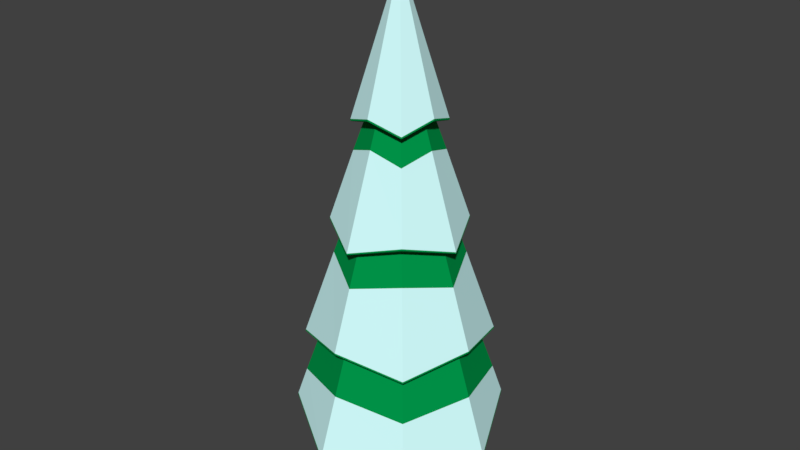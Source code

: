 # Source: Spruce_snow.blend  (saved by Blender 2.79.0; exported with 4.5.12 LTS)
import bpy
from mathutils import Matrix  # noqa: F401  (used for matrix-valued properties, if any)

bpy.ops.wm.read_factory_settings(use_empty=True)
scene = bpy.context.scene
scene.name = 'Scene'

# ---- collections
col_collection_1 = bpy.data.collections.new('Collection 1'); scene.collection.children.link(col_collection_1)

# ---- materials (node trees are filled in below, after node groups)
mat_material_001 = bpy.data.materials.new('Material.001')
mat_material_001.alpha_threshold = 0.0
mat_material_001.roughness = 0.5
mat_material_002 = bpy.data.materials.new('Material.002')
mat_material_002.alpha_threshold = 0.0
mat_material_002.roughness = 0.5
mat_material_004 = bpy.data.materials.new('Material.004')
mat_material_004.alpha_threshold = 0.0
mat_material_004.roughness = 0.5

# ---- material node trees
mat_material_001.use_nodes = True; mat_material_001.node_tree.nodes.clear()
_N = mat_material_001.node_tree.nodes; _L = mat_material_001.node_tree.links
n0 = _N.new('ShaderNodeOutputMaterial'); n0.name = 'Material Output'; n0.location = (300, 300)
n1 = _N.new('ShaderNodeBsdfDiffuse'); n1.name = 'Diffuse BSDF'; n1.location = (10, 300)
n1.inputs[0].default_value = (0.0, 0.3108, 0.06859, 1.0)
_L.new(n1.outputs[0], n0.inputs[0])
n0.is_active_output = True
mat_material_002.use_nodes = True; mat_material_002.node_tree.nodes.clear()
_N = mat_material_002.node_tree.nodes; _L = mat_material_002.node_tree.links
n0 = _N.new('ShaderNodeOutputMaterial'); n0.name = 'Material Output'; n0.location = (300, 300)
n1 = _N.new('ShaderNodeBsdfDiffuse'); n1.name = 'Diffuse BSDF'; n1.location = (10, 300)
n1.inputs[0].default_value = (0.05497, 0.0131, 0.003062, 1.0)
_L.new(n1.outputs[0], n0.inputs[0])
n0.is_active_output = True
mat_material_004.use_nodes = True; mat_material_004.node_tree.nodes.clear()
_N = mat_material_004.node_tree.nodes; _L = mat_material_004.node_tree.links
n0 = _N.new('ShaderNodeOutputMaterial'); n0.name = 'Material Output'; n0.location = (300, 300)
n1 = _N.new('ShaderNodeBsdfDiffuse'); n1.name = 'Diffuse BSDF'; n1.location = (10, 300)
n1.inputs[0].default_value = (0.65, 1.0, 1.0, 1.0)
_L.new(n1.outputs[0], n0.inputs[0])
n0.is_active_output = True

# ---- world
world_world = bpy.data.worlds.new('World'); scene.world = world_world
world_world.color = (0.05088, 0.05088, 0.05088)
world_world.use_sun_shadow = False
world_world.sun_shadow_jitter_overblur = 0.0
world_world.cycles.sampling_method = 'MANUAL'

# ---- meshes
me_cylinder_001 = bpy.data.meshes.new('Cylinder.001')
me_cylinder_001.from_pydata([(0.002604, 0.351, -0.09832), (-1.33e-08, 0.02199, 5.638), (0.2461, 0.2501, -0.09832), (0.01555, 0.01555, 5.638), (0.3469, 0.006666, -0.09832), (0.02199, 1.234e-08, 5.638), (0.2435, -0.2435, -0.09832), (0.01555, -0.01555, 5.638), (-3.748e-08, -0.3443, -0.09832), (-1.522e-08, -0.02199, 5.638), (-0.2435, -0.2435, -0.09832), (-0.01555, -0.01555, 5.638), (-0.3443, 3.857e-08, -0.09832), (-0.02199, 1.356e-08, 5.638), (-0.2409, 0.2501, -0.09832), (-0.01555, 0.01555, 5.638), (-1.315e-09, 1.052, -0.2463), (0.7441, 0.7441, -0.3479), (1.052, -5.01e-08, -0.2463), (0.7441, -0.7441, -0.3479), (-9.148e-08, -1.052, -0.2463), (-0.7441, -0.7441, -0.3479), (-1.052, 1.938e-08, -0.2463), (-0.7441, 0.7441, -0.3479), (0.002604, 0.4607, -0.9911), (0.3237, 0.3277, -0.9911), (0.4567, 0.006666, -0.9911), (0.3237, -0.3144, -0.9911), (0.002604, -0.4474, -0.9911), (-0.3185, -0.3144, -0.9911), (-0.4515, 0.006666, -0.9911), (-0.3185, 0.3277, -0.9911), (-1.449e-09, 0.9814, 0.9567), (-5.238e-09, 0.6747, 2.453), (-9.027e-09, 0.368, 3.949), (0.2602, 0.2602, 3.949), (0.4771, 0.4771, 2.453), (0.694, 0.694, 0.9567), (0.368, -7.059e-09, 3.949), (0.6747, -2.425e-08, 2.453), (0.9814, -4.145e-08, 0.9567), (0.2602, -0.2602, 3.949), (0.4771, -0.4771, 2.453), (0.694, -0.694, 0.9567), (-4.12e-08, -0.368, 3.949), (-6.422e-08, -0.6747, 2.453), (-8.725e-08, -0.9814, 0.9567), (-0.2602, -0.2602, 3.949), (-0.4771, -0.4771, 2.453), (-0.694, -0.694, 0.9567), (-0.368, 1.342e-08, 3.949), (-0.6747, 1.328e-08, 2.453), (-0.9814, 1.315e-08, 0.9567), (-0.2602, 0.2602, 3.949), (-0.4771, 0.4771, 2.453), (-0.694, 0.694, 0.9567), (6.923e-09, 0.6021, 3.76), (5.273e-09, 0.5828, 3.751), (0.3781, 0.3781, 3.883), (0.3941, 0.3941, 3.904), (0.5828, -2.205e-08, 3.751), (0.6021, -2.349e-08, 3.76), (0.3781, -0.3781, 3.883), (0.3941, -0.3941, 3.904), (-4.568e-08, -0.5828, 3.751), (-4.571e-08, -0.6021, 3.76), (-0.3781, -0.3781, 3.883), (-0.3941, -0.3941, 3.904), (-0.5828, 1.037e-08, 3.751), (-0.6021, 1.001e-08, 3.76), (-0.3781, 0.3781, 3.883), (-0.3941, 0.3941, 3.904), (5.185e-09, 0.853, 2.41), (7.503e-09, 0.8855, 2.444), (0.6673, 0.6673, 2.275), (0.6486, 0.6486, 2.26), (0.8855, -3.243e-08, 2.444), (0.853, -3.13e-08, 2.41), (0.6673, -0.6673, 2.275), (0.6486, -0.6486, 2.26), (-6.991e-08, -0.8855, 2.444), (-6.939e-08, -0.853, 2.41), (-0.6673, -0.6673, 2.275), (-0.6486, -0.6486, 2.26), (-0.8855, 1.684e-08, 2.444), (-0.853, 1.616e-08, 2.41), (-0.6673, 0.6673, 2.275), (-0.6486, 0.6486, 2.26), (7.491e-09, 1.227, 0.7633), (8.663e-09, 1.253, 0.7782), (0.8444, 0.8444, 0.9482), (0.8206, 0.8206, 0.9136), (1.253, -5.705e-08, 0.7782), (1.227, -5.552e-08, 0.7633), (0.8444, -0.8444, 0.9482), (0.8206, -0.8206, 0.9136), (-1.009e-07, -1.253, 0.7782), (-9.973e-08, -1.227, 0.7633), (-0.8444, -0.8444, 0.9482), (-0.8206, -0.8206, 0.9136), (-1.253, 1.266e-08, 0.7782), (-1.227, 1.272e-08, 0.7633), (-0.8444, 0.8444, 0.9482), (-0.8206, 0.8206, 0.9136), (1.054, 1.054, -0.5231), (1.029, 1.029, -0.5489), (1.393, -5.99e-08, -0.2387), (1.357, -5.909e-08, -0.2814), (1.054, -1.054, -0.5231), (1.029, -1.029, -0.5489), (-1.131e-07, -1.393, -0.2387), (-1.108e-07, -1.357, -0.2814), (-1.054, -1.054, -0.5231), (-1.029, -1.029, -0.5489), (-1.393, 1.76e-08, -0.2387), (-1.357, 1.802e-08, -0.2814), (-1.054, 1.054, -0.5231), (-1.029, 1.029, -0.5489), (7.537e-09, 1.357, -0.2814), (8.655e-09, 1.393, -0.2387), (0.01555, 0.01555, 5.638), (-1.33e-08, 0.02199, 5.638), (0.02199, 1.234e-08, 5.638), (0.01555, -0.01555, 5.638), (-1.522e-08, -0.02199, 5.638), (-0.01555, -0.01555, 5.638), (-0.02199, 1.356e-08, 5.638), (-0.01555, 0.01555, 5.638), (-0.694, 0.694, 0.9567), (-1.449e-09, 0.9814, 0.9567), (-0.4771, 0.4771, 2.453), (-5.238e-09, 0.6747, 2.453), (-0.2602, 0.2602, 3.949), (-9.027e-09, 0.368, 3.949), (-0.9814, 1.315e-08, 0.9567), (-0.6747, 1.328e-08, 2.453), (-0.368, 1.342e-08, 3.949), (-0.694, -0.694, 0.9567), (-0.4771, -0.4771, 2.453), (-0.2602, -0.2602, 3.949), (-8.725e-08, -0.9814, 0.9567), (-6.422e-08, -0.6747, 2.453), (-4.12e-08, -0.368, 3.949), (0.694, -0.694, 0.9567), (0.4771, -0.4771, 2.453), (0.2602, -0.2602, 3.949), (0.9814, -4.145e-08, 0.9567), (0.6747, -2.425e-08, 2.453), (0.368, -7.059e-09, 3.949), (0.694, 0.694, 0.9567), (0.4771, 0.4771, 2.453), (0.2602, 0.2602, 3.949), (-0.3941, 0.3941, 3.904), (6.923e-09, 0.6021, 3.76), (-0.6021, 1.001e-08, 3.76), (-0.3941, -0.3941, 3.904), (-4.571e-08, -0.6021, 3.76), (0.3941, -0.3941, 3.904), (0.6021, -2.349e-08, 3.76), (0.3941, 0.3941, 3.904), (7.503e-09, 0.8855, 2.444), (0.6673, 0.6673, 2.275), (0.8855, -3.243e-08, 2.444), (0.6673, -0.6673, 2.275), (-6.991e-08, -0.8855, 2.444), (-0.6673, -0.6673, 2.275), (-0.8855, 1.684e-08, 2.444), (-0.6673, 0.6673, 2.275), (8.663e-09, 1.253, 0.7782), (0.8444, 0.8444, 0.9482), (1.253, -5.705e-08, 0.7782), (0.8444, -0.8444, 0.9482), (-1.009e-07, -1.253, 0.7782), (-0.8444, -0.8444, 0.9482), (-1.253, 1.266e-08, 0.7782), (-0.8444, 0.8444, 0.9482), (8.655e-09, 1.393, -0.2387), (1.054, 1.054, -0.5231), (1.393, -5.99e-08, -0.2387), (1.054, -1.054, -0.5231), (-1.131e-07, -1.393, -0.2387), (-1.054, -1.054, -0.5231), (-1.393, 1.76e-08, -0.2387), (-1.054, 1.054, -0.5231), (-1.051, 1.051, -0.5044), (-1.389, 1.756e-08, -0.2224), (-1.051, -1.051, -0.5044), (-1.129e-07, -1.389, -0.2224), (1.051, -1.051, -0.5044), (1.389, -5.974e-08, -0.2224), (1.051, 1.051, -0.5044), (8.568e-09, 1.389, -0.2224), (-0.841, 0.841, 0.9668), (-1.248, 1.266e-08, 0.7983), (-0.841, -0.841, 0.9668), (-1.005e-07, -1.248, 0.7983), (0.841, -0.841, 0.9668), (1.248, -5.675e-08, 0.7983), (0.841, 0.841, 0.9668), (8.535e-09, 1.248, 0.7983), (-0.6642, 0.6642, 2.292), (-0.8816, 1.681e-08, 2.46), (-0.6642, -0.6642, 2.292), (-6.969e-08, -0.8816, 2.46), (0.6642, -0.6642, 2.292), (0.8816, -3.224e-08, 2.46), (0.6642, 0.6642, 2.292), (7.378e-09, 0.8816, 2.46), (0.3915, 0.3915, 3.925), (0.5982, -2.325e-08, 3.781), (0.3915, -0.3915, 3.925), (-4.551e-08, -0.5982, 3.781), (-0.3915, -0.3915, 3.925), (-0.5982, 1.003e-08, 3.781), (6.787e-09, 0.5982, 3.781), (-0.3915, 0.3915, 3.925), (0.3703, 0.3703, 3.507), (0.6444, 0.6444, 1.783), (0.8613, 0.8613, 0.2779), (0.5723, -1.707e-08, 3.373), (0.8646, -3.502e-08, 1.914), (1.257, -5.379e-08, 0.1694), (0.3662, -0.3662, 3.523), (0.6444, -0.6444, 1.783), (0.8524, -0.8524, 0.314), (-5.253e-08, -0.5723, 3.373), (-7.515e-08, -0.8471, 1.964), (-1.046e-07, -1.257, 0.1694), (-0.3722, -0.3722, 3.499), (-0.6444, -0.6444, 1.783), (-0.8713, -0.8713, 0.2372), (-0.5723, 1.477e-08, 3.373), (-0.8394, 1.311e-08, 1.986), (-1.257, 1.613e-08, 0.1694), (-2.502e-09, 0.5723, 3.373), (-0.3754, 0.3754, 3.486), (-9.085e-10, 0.8548, 1.942), (-0.6444, 0.6444, 1.783), (5.309e-09, 1.257, 0.1694), (-0.8673, 0.8673, 0.2533), (-0.01555, 0.01555, 5.658), (-0.02199, 1.356e-08, 5.658), (-0.01555, -0.01555, 5.658), (-1.522e-08, -0.02199, 5.658), (0.01555, -0.01555, 5.658), (0.02199, 1.234e-08, 5.658), (-1.33e-08, 0.02199, 5.658), (0.01555, 0.01555, 5.658)], [], [(53, 70, 57, 34), (38, 60, 62, 41), (41, 62, 64, 44), (44, 64, 66, 47), (47, 66, 68, 50), (50, 68, 70, 53), (3, 1, 15, 13, 11, 9, 7, 5), (34, 57, 58, 35), (10, 12, 30, 29), (2, 0, 16, 17), (4, 2, 17, 18), (6, 4, 18, 19), (8, 6, 19, 20), (10, 8, 20, 21), (12, 10, 21, 22), (14, 12, 22, 23), (0, 14, 23, 16), (24, 25, 26, 27, 28, 29, 30, 31), (6, 8, 28, 27), (2, 4, 26, 25), (12, 14, 31, 30), (8, 10, 29, 28), (4, 6, 27, 26), (0, 2, 25, 24), (14, 0, 24, 31), (37, 91, 93, 40), (36, 75, 77, 39), (23, 117, 118, 16), (22, 115, 117, 23), (52, 101, 103, 55), (51, 85, 87, 54), (21, 113, 115, 22), (49, 99, 101, 52), (48, 83, 85, 51), (20, 111, 113, 21), (46, 97, 99, 49), (45, 81, 83, 48), (19, 109, 111, 20), (43, 95, 97, 46), (42, 79, 81, 45), (69, 67, 155, 154), (40, 93, 95, 43), (39, 77, 79, 42), (18, 107, 109, 19), (55, 103, 88, 32), (54, 87, 72, 33), (35, 58, 60, 38), (116, 114, 182, 183), (1, 3, 120, 121), (50, 53, 132, 136), (86, 84, 166, 167), (51, 54, 130, 135), (92, 90, 169, 170), (52, 55, 128, 134), (71, 69, 154, 152), (114, 112, 181, 182), (53, 34, 133, 132), (84, 82, 165, 166), (54, 33, 131, 130), (90, 89, 168, 169), (55, 32, 129, 128), (33, 72, 75, 36), (112, 110, 180, 181), (56, 71, 152, 153), (82, 80, 164, 165), (34, 35, 151, 133), (110, 108, 179, 180), (33, 36, 150, 131), (80, 78, 163, 164), (32, 88, 91, 37), (89, 102, 175, 168), (16, 118, 105, 17), (32, 37, 149, 129), (35, 38, 148, 151), (108, 106, 178, 179), (59, 56, 153, 159), (15, 1, 121, 127), (36, 39, 147, 150), (71, 56, 57, 70), (69, 71, 70, 68), (67, 69, 68, 66), (65, 67, 66, 64), (63, 65, 64, 62), (61, 63, 62, 60), (59, 61, 60, 58), (56, 59, 58, 57), (78, 76, 162, 163), (73, 74, 75, 72), (74, 76, 77, 75), (76, 78, 79, 77), (78, 80, 81, 79), (80, 82, 83, 81), (82, 84, 85, 83), (84, 86, 87, 85), (86, 73, 72, 87), (102, 100, 174, 175), (89, 90, 91, 88), (90, 92, 93, 91), (92, 94, 95, 93), (94, 96, 97, 95), (96, 98, 99, 97), (98, 100, 101, 99), (100, 102, 103, 101), (102, 89, 88, 103), (37, 40, 146, 149), (119, 104, 105, 118), (104, 106, 107, 105), (106, 108, 109, 107), (108, 110, 111, 109), (110, 112, 113, 111), (112, 114, 115, 113), (114, 116, 117, 115), (116, 119, 118, 117), (17, 105, 107, 18), (155, 156, 211, 212), (176, 183, 184, 191), (128, 129, 238, 239), (154, 155, 212, 213), (183, 182, 185, 184), (127, 121, 246, 240), (152, 154, 213, 215), (182, 181, 186, 185), (126, 127, 240, 241), (153, 152, 215, 214), (181, 180, 187, 186), (125, 126, 241, 242), (133, 151, 216, 234), (180, 179, 188, 187), (124, 125, 242, 243), (131, 150, 217, 236), (179, 178, 189, 188), (123, 124, 243, 244), (129, 149, 218, 238), (160, 167, 200, 207), (178, 177, 190, 189), (122, 123, 244, 245), (151, 148, 219, 216), (167, 166, 201, 200), (177, 176, 191, 190), (120, 122, 245, 247), (150, 147, 220, 217), (166, 165, 202, 201), (121, 120, 247, 246), (149, 146, 221, 218), (165, 164, 203, 202), (148, 145, 222, 219), (49, 52, 134, 137), (94, 92, 170, 171), (48, 51, 135, 138), (3, 5, 122, 120), (73, 86, 167, 160), (47, 50, 136, 139), (119, 116, 183, 176), (67, 65, 156, 155), (46, 49, 137, 140), (96, 94, 171, 172), (5, 7, 123, 122), (45, 48, 138, 141), (44, 47, 139, 142), (7, 9, 124, 123), (65, 63, 157, 156), (43, 46, 140, 143), (98, 96, 172, 173), (74, 73, 160, 161), (42, 45, 141, 144), (9, 11, 125, 124), (104, 119, 176, 177), (41, 44, 142, 145), (63, 61, 158, 157), (40, 43, 143, 146), (100, 98, 173, 174), (11, 13, 126, 125), (76, 74, 161, 162), (39, 42, 144, 147), (106, 104, 177, 178), (38, 41, 145, 148), (13, 15, 127, 126), (61, 59, 159, 158), (199, 236, 217, 198), (207, 234, 216, 206), (215, 240, 246, 214), (184, 239, 238, 191), (185, 233, 239, 184), (186, 230, 233, 185), (187, 227, 230, 186), (188, 224, 227, 187), (189, 221, 224, 188), (190, 218, 221, 189), (193, 232, 237, 192), (194, 229, 232, 193), (195, 226, 229, 194), (196, 223, 226, 195), (197, 220, 223, 196), (198, 217, 220, 197), (192, 237, 236, 199), (201, 231, 235, 200), (202, 228, 231, 201), (203, 225, 228, 202), (204, 222, 225, 203), (205, 219, 222, 204), (206, 216, 219, 205), (200, 235, 234, 207), (214, 246, 247, 208), (208, 247, 245, 209), (209, 245, 244, 210), (210, 244, 243, 211), (211, 243, 242, 212), (212, 242, 241, 213), (213, 241, 240, 215), (191, 238, 218, 190), (130, 131, 236, 237), (156, 157, 210, 211), (132, 133, 234, 235), (157, 158, 209, 210), (134, 128, 239, 233), (169, 168, 199, 198), (158, 159, 208, 209), (135, 130, 237, 232), (170, 169, 198, 197), (159, 153, 214, 208), (136, 132, 235, 231), (171, 170, 197, 196), (137, 134, 233, 230), (172, 171, 196, 195), (138, 135, 232, 229), (173, 172, 195, 194), (139, 136, 231, 228), (174, 173, 194, 193), (140, 137, 230, 227), (175, 174, 193, 192), (141, 138, 229, 226), (168, 175, 192, 199), (142, 139, 228, 225), (143, 140, 227, 224), (144, 141, 226, 223), (161, 160, 207, 206), (145, 142, 225, 222), (162, 161, 206, 205), (146, 143, 224, 221), (163, 162, 205, 204), (147, 144, 223, 220), (164, 163, 204, 203)])
me_cylinder_001.polygons.foreach_set('material_index', [0, 0, 0, 0, 0, 0, 0, 0, 1, 0, 0, 0, 0, 0, 0, 0, 0, 1, 1, 1, 1, 1, 1, 1, 1, 0, 0, 0, 0, 0, 0, 0, 0, 0, 0, 0, 0, 0, 0, 0, 0, 0, 0, 0, 0, 0, 0, 0, 0, 0, 0, 0, 0, 0, 0, 0, 0, 0, 0, 0, 0, 0, 0, 0, 0, 0, 0, 0, 0, 0, 0, 0, 0, 0, 0, 0, 0, 0, 0, 0, 0, 0, 0, 0, 0, 0, 0, 0, 0, 0, 0, 0, 0, 0, 0, 0, 0, 0, 0, 0, 0, 0, 0, 0, 0, 0, 0, 0, 0, 0, 0, 0, 0, 0, 0, 0, 0, 0, 0, 0, 0, 0, 0, 0, 0, 0, 0, 0, 0, 0, 0, 0, 0, 0, 0, 0, 0, 0, 0, 0, 0, 0, 0, 0, 0, 0, 0, 0, 0, 0, 0, 0, 0, 0, 0, 0, 0, 0, 0, 0, 0, 0, 0, 0, 0, 0, 0, 0, 0, 0, 0, 0, 0, 0, 0, 0, 0, 0, 2, 2, 2, 2, 2, 2, 2, 2, 2, 2, 2, 2, 2, 2, 2, 2, 2, 2, 2, 2, 2, 2, 2, 2, 2, 2, 2, 2, 2, 2, 2, 2, 0, 0, 0, 0, 0, 0, 0, 0, 0, 0, 0, 0, 0, 0, 0, 0, 0, 0, 0, 0, 0, 0, 0, 0, 0, 0, 0, 0, 0, 0, 0, 0])
me_cylinder_001.materials.append(mat_material_001)
me_cylinder_001.materials.append(mat_material_002)
me_cylinder_001.materials.append(mat_material_004)
me_cylinder_001.use_remesh_preserve_volume = False
me_cylinder_001.use_remesh_preserve_attributes = False
me_cylinder_001.use_mirror_vertex_groups = False
me_cylinder_001.update()

# ---- objects
ob_cylinder_001 = bpy.data.objects.new('Cylinder.001', me_cylinder_001)

# ---- transforms, parenting, visibility, modifiers, constraints
ob_cylinder_001.location = (-0.01236, -0.01054, 0.9995)
ob_cylinder_001.rotation_euler = (0.0, -0.0, -0.8492)
ob_cylinder_001.lineart.crease_threshold = 0.0

# ---- collection membership
col_collection_1.objects.link(ob_cylinder_001)

# ---- scene / render settings (as saved in the file)
scene.frame_start = 1; scene.frame_end = 250; scene.frame_set(1)
scene.render.engine = 'CYCLES'
scene.render.resolution_percentage = 50
scene.render.dither_intensity = 0.0
scene.cycles.use_denoising = False
scene.cycles.samples = 128
scene.cycles.sampling_pattern = 'TABULATED_SOBOL'
scene.cycles.use_adaptive_sampling = False
scene.cycles.use_light_tree = False
scene.cycles.blur_glossy = 0.0
scene.cycles.sample_clamp_indirect = 0.0
scene.view_settings.view_transform = 'Standard'
bpy.context.view_layer.update()

# ---- added for rendering (the .blend has no active camera and no usable light): camera, sun
cam_auto = bpy.data.cameras.new('AutoCamera')
cam_auto.lens = 50.0
cam_auto.sensor_width = 36.0
cam_auto.clip_end = 1000.0
ob_auto_camera = bpy.data.objects.new('AutoCamera', cam_auto)
scene.collection.objects.link(ob_auto_camera)
ob_auto_camera.location = (8.00744, -9.63429, 9.74892)
ob_auto_camera.rotation_euler = (1.09748, -7.21219e-08, 0.694738)
scene.camera = ob_auto_camera
light_auto_sun = bpy.data.lights.new('AutoSun', 'SUN')
light_auto_sun.energy = 3.0
light_auto_sun.angle = 0.0523599
ob_auto_sun = bpy.data.objects.new('AutoSun', light_auto_sun)
scene.collection.objects.link(ob_auto_sun)
ob_auto_sun.rotation_euler = (0.872665, 0.174533, 0.523599)
bpy.context.view_layer.update()
